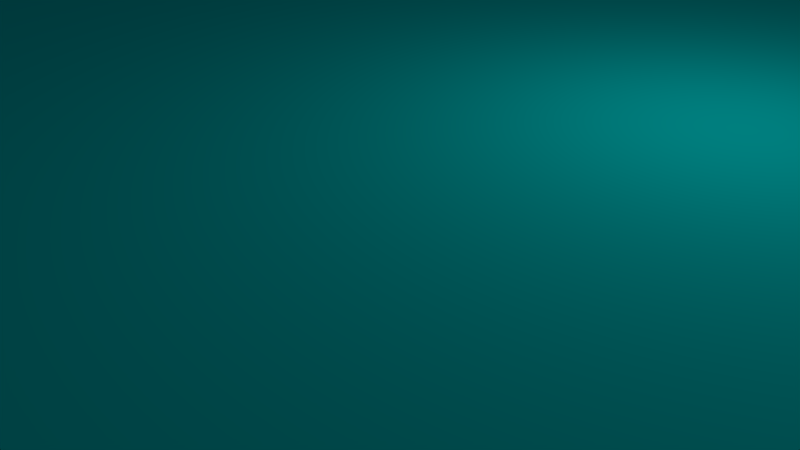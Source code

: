 # Source: glass_mount.blend  (saved by Blender 2.76.0; exported with 4.5.12 LTS)
import bpy
from mathutils import Matrix  # noqa: F401  (used for matrix-valued properties, if any)

bpy.ops.wm.read_factory_settings(use_empty=True)
scene = bpy.context.scene
scene.name = 'Scene'

# ---- collections
col_collection_1 = bpy.data.collections.new('Collection 1'); scene.collection.children.link(col_collection_1)

# ---- materials (node trees are filled in below, after node groups)
mat_material_001 = bpy.data.materials.new('Material.001')
mat_material_001.alpha_threshold = 0.0
mat_material_001.use_transparent_shadow = False
mat_material_001.diffuse_color = (0.0, 0.8, 0.7796, 1.0)
mat_material_001.specular_color = (0.9551, 1.0, 0.9114)
mat_material_001.roughness = 0.5
mat_material = bpy.data.materials.new('Material')
mat_material.alpha_threshold = 0.0
mat_material.use_transparent_shadow = False
mat_material.diffuse_color = (0.8, 0.0, 0.0008931, 1.0)
mat_material.roughness = 0.5
mat_material.line_color = (0.0, 0.0, 0.0, 1.0)

# ---- material node trees

# ---- world
world_world = bpy.data.worlds.new('World'); scene.world = world_world
world_world.color = (0.04543, 0.04511, 0.05088)
world_world.use_sun_shadow = False
world_world.sun_shadow_jitter_overblur = 0.0
world_world.cycles.sampling_method = 'MANUAL'
world_world.cycles.sample_map_resolution = 256

# ---- cameras
cam_camera = bpy.data.cameras.new('Camera')
cam_camera.clip_end = 100.0
cam_camera.lens = 35.0
cam_camera.sensor_width = 32.0
cam_camera.sensor_height = 18.0
cam_camera.ortho_scale = 7.314
cam_camera.dof.focus_distance = 0.0
cam_camera.dof.aperture_fstop = 128.0

# ---- lights
light_lamp = bpy.data.lights.new('Lamp', 'POINT')
light_lamp.transmission_factor = 0.0
light_lamp.cutoff_distance = 30.0
light_lamp.energy = 100.0
light_lamp.shadow_buffer_clip_start = 1.001
light_lamp.shadow_soft_size = 0.1
light_lamp.shadow_maximum_resolution = 0.006
light_lamp.use_absolute_resolution = True
light_lamp.cycles.use_multiple_importance_sampling = False

# ---- meshes
me_cylinder_004 = bpy.data.meshes.new('Cylinder.004')
me_cylinder_004.from_pydata([(-1.5, -6.557e-08, -5.0), (-1.5, -6.557e-08, 5.0), (-1.471, 0.2926, -5.0), (-1.471, 0.2926, 5.0), (-1.386, 0.574, -5.0), (-1.386, 0.574, 5.0), (-1.247, 0.8334, -5.0), (-1.247, 0.8334, 5.0), (-1.061, 1.061, -5.0), (-1.061, 1.061, 5.0), (-0.8334, 1.247, -5.0), (-0.8334, 1.247, 5.0), (-0.574, 1.386, -5.0), (-0.574, 1.386, 5.0), (-0.2926, 1.471, -5.0), (-0.2926, 1.471, 5.0), (-2.829e-07, 1.5, -5.0), (1.635e-07, 1.5, 5.0), (0.2926, 1.471, -5.0), (0.2926, 1.471, 5.0), (0.574, 1.386, -5.0), (0.574, 1.386, 5.0), (0.8334, 1.247, -5.0), (0.8334, 1.247, 5.0), (1.061, 1.061, -5.0), (1.061, 1.061, 5.0), (1.247, 0.8334, -5.0), (1.247, 0.8334, 5.0), (1.386, 0.574, -5.0), (1.386, 0.574, 5.0), (1.471, 0.2926, -5.0), (1.471, 0.2926, 5.0), (1.5, -4.232e-07, -5.0), (1.5, -4.232e-07, 5.0), (1.471, -0.2926, -5.0), (1.471, -0.2926, 5.0), (1.386, -0.574, -5.0), (1.386, -0.574, 5.0), (1.247, -0.8334, -5.0), (1.247, -0.8334, 5.0), (1.061, -1.061, -5.0), (1.061, -1.061, 5.0), (0.8334, -1.247, -5.0), (0.8334, -1.247, 5.0), (0.574, -1.386, -5.0), (0.574, -1.386, 5.0), (0.2926, -1.471, -5.0), (0.2926, -1.471, 5.0), (-1.487e-06, -1.5, -5.0), (-1.04e-06, -1.5, 5.0), (-0.2926, -1.471, -5.0), (-0.2926, -1.471, 5.0), (-0.574, -1.386, -5.0), (-0.574, -1.386, 5.0), (-0.8334, -1.247, -5.0), (-0.8334, -1.247, 5.0), (-1.061, -1.061, -5.0), (-1.061, -1.061, 5.0), (-1.247, -0.8334, -5.0), (-1.247, -0.8334, 5.0), (-1.386, -0.574, -5.0), (-1.386, -0.574, 5.0), (-1.471, -0.2926, -5.0), (-1.471, -0.2926, 5.0), (0.0, 3.5, -1.5), (0.0, 3.5, 1.5), (3.031, 1.75, -1.5), (3.031, 1.75, 1.5), (3.031, -1.75, -1.5), (3.031, -1.75, 1.5), (-3.06e-07, -3.5, -1.5), (-3.06e-07, -3.5, 1.5), (-3.031, -1.75, -1.5), (-3.031, -1.75, 1.5), (-3.031, 1.75, -1.5), (-3.031, 1.75, 1.5)], [], [(0, 1, 3, 2), (2, 3, 5, 4), (4, 5, 7, 6), (6, 7, 9, 8), (8, 9, 11, 10), (10, 11, 13, 12), (12, 13, 15, 14), (14, 15, 17, 16), (16, 17, 19, 18), (18, 19, 21, 20), (20, 21, 23, 22), (22, 23, 25, 24), (24, 25, 27, 26), (26, 27, 29, 28), (28, 29, 31, 30), (30, 31, 33, 32), (32, 33, 35, 34), (34, 35, 37, 36), (36, 37, 39, 38), (38, 39, 41, 40), (40, 41, 43, 42), (42, 43, 45, 44), (44, 45, 47, 46), (46, 47, 49, 48), (48, 49, 51, 50), (50, 51, 53, 52), (52, 53, 55, 54), (54, 55, 57, 56), (56, 57, 59, 58), (58, 59, 61, 60), (3, 1, 63, 61, 59, 57, 55, 53, 51, 49, 47, 45, 43, 41, 39, 37, 35, 33, 31, 29, 27, 25, 23, 21, 19, 17, 15, 13, 11, 9, 7, 5), (62, 63, 1, 0), (60, 61, 63, 62), (0, 2, 4, 6, 8, 10, 12, 14, 16, 18, 20, 22, 24, 26, 28, 30, 32, 34, 36, 38, 40, 42, 44, 46, 48, 50, 52, 54, 56, 58, 60, 62), (64, 65, 67, 66), (66, 67, 69, 68), (68, 69, 71, 70), (70, 71, 73, 72), (67, 65, 75, 73, 71, 69), (74, 75, 65, 64), (72, 73, 75, 74), (64, 66, 68, 70, 72, 74)])
me_cylinder_004.use_remesh_preserve_volume = False
me_cylinder_004.use_remesh_preserve_attributes = False
me_cylinder_004.use_mirror_vertex_groups = False
me_cylinder_004.update()
me_cylinder_002 = bpy.data.meshes.new('Cylinder.002')
me_cylinder_002.from_pydata([(-1.5, -6.557e-08, -5.0), (-1.5, -6.557e-08, 5.0), (-1.471, 0.2926, -5.0), (-1.471, 0.2926, 5.0), (-1.386, 0.574, -5.0), (-1.386, 0.574, 5.0), (-1.247, 0.8334, -5.0), (-1.247, 0.8334, 5.0), (-1.061, 1.061, -5.0), (-1.061, 1.061, 5.0), (-0.8334, 1.247, -5.0), (-0.8334, 1.247, 5.0), (-0.574, 1.386, -5.0), (-0.574, 1.386, 5.0), (-0.2926, 1.471, -5.0), (-0.2926, 1.471, 5.0), (-2.829e-07, 1.5, -5.0), (1.635e-07, 1.5, 5.0), (0.2926, 1.471, -5.0), (0.2926, 1.471, 5.0), (0.574, 1.386, -5.0), (0.574, 1.386, 5.0), (0.8334, 1.247, -5.0), (0.8334, 1.247, 5.0), (1.061, 1.061, -5.0), (1.061, 1.061, 5.0), (1.247, 0.8334, -5.0), (1.247, 0.8334, 5.0), (1.386, 0.574, -5.0), (1.386, 0.574, 5.0), (1.471, 0.2926, -5.0), (1.471, 0.2926, 5.0), (1.5, -4.232e-07, -5.0), (1.5, -4.232e-07, 5.0), (1.471, -0.2926, -5.0), (1.471, -0.2926, 5.0), (1.386, -0.574, -5.0), (1.386, -0.574, 5.0), (1.247, -0.8334, -5.0), (1.247, -0.8334, 5.0), (1.061, -1.061, -5.0), (1.061, -1.061, 5.0), (0.8334, -1.247, -5.0), (0.8334, -1.247, 5.0), (0.574, -1.386, -5.0), (0.574, -1.386, 5.0), (0.2926, -1.471, -5.0), (0.2926, -1.471, 5.0), (-1.487e-06, -1.5, -5.0), (-1.04e-06, -1.5, 5.0), (-0.2926, -1.471, -5.0), (-0.2926, -1.471, 5.0), (-0.574, -1.386, -5.0), (-0.574, -1.386, 5.0), (-0.8334, -1.247, -5.0), (-0.8334, -1.247, 5.0), (-1.061, -1.061, -5.0), (-1.061, -1.061, 5.0), (-1.247, -0.8334, -5.0), (-1.247, -0.8334, 5.0), (-1.386, -0.574, -5.0), (-1.386, -0.574, 5.0), (-1.471, -0.2926, -5.0), (-1.471, -0.2926, 5.0), (0.0, 3.5, -1.5), (0.0, 3.5, 1.5), (3.031, 1.75, -1.5), (3.031, 1.75, 1.5), (3.031, -1.75, -1.5), (3.031, -1.75, 1.5), (-3.06e-07, -3.5, -1.5), (-3.06e-07, -3.5, 1.5), (-3.031, -1.75, -1.5), (-3.031, -1.75, 1.5), (-3.031, 1.75, -1.5), (-3.031, 1.75, 1.5)], [], [(0, 1, 3, 2), (2, 3, 5, 4), (4, 5, 7, 6), (6, 7, 9, 8), (8, 9, 11, 10), (10, 11, 13, 12), (12, 13, 15, 14), (14, 15, 17, 16), (16, 17, 19, 18), (18, 19, 21, 20), (20, 21, 23, 22), (22, 23, 25, 24), (24, 25, 27, 26), (26, 27, 29, 28), (28, 29, 31, 30), (30, 31, 33, 32), (32, 33, 35, 34), (34, 35, 37, 36), (36, 37, 39, 38), (38, 39, 41, 40), (40, 41, 43, 42), (42, 43, 45, 44), (44, 45, 47, 46), (46, 47, 49, 48), (48, 49, 51, 50), (50, 51, 53, 52), (52, 53, 55, 54), (54, 55, 57, 56), (56, 57, 59, 58), (58, 59, 61, 60), (3, 1, 63, 61, 59, 57, 55, 53, 51, 49, 47, 45, 43, 41, 39, 37, 35, 33, 31, 29, 27, 25, 23, 21, 19, 17, 15, 13, 11, 9, 7, 5), (62, 63, 1, 0), (60, 61, 63, 62), (0, 2, 4, 6, 8, 10, 12, 14, 16, 18, 20, 22, 24, 26, 28, 30, 32, 34, 36, 38, 40, 42, 44, 46, 48, 50, 52, 54, 56, 58, 60, 62), (64, 65, 67, 66), (66, 67, 69, 68), (68, 69, 71, 70), (70, 71, 73, 72), (67, 65, 75, 73, 71, 69), (74, 75, 65, 64), (72, 73, 75, 74), (64, 66, 68, 70, 72, 74)])
me_cylinder_002.use_remesh_preserve_volume = False
me_cylinder_002.use_remesh_preserve_attributes = False
me_cylinder_002.use_mirror_vertex_groups = False
me_cylinder_002.update()
me_cylinder_001 = bpy.data.meshes.new('Cylinder.001')
me_cylinder_001.from_pydata([(0.0, 2.0, -25.0), (0.0, 2.0, 25.0), (0.3902, 1.962, -25.0), (0.3902, 1.962, 25.0), (0.7654, 1.848, -25.0), (0.7654, 1.848, 25.0), (1.111, 1.663, -25.0), (1.111, 1.663, 25.0), (1.414, 1.414, -25.0), (1.414, 1.414, 25.0), (1.663, 1.111, -25.0), (1.663, 1.111, 25.0), (1.848, 0.7654, -25.0), (1.848, 0.7654, 25.0), (1.962, 0.3902, -25.0), (1.962, 0.3902, 25.0), (2.0, 1.51e-07, -25.0), (2.0, 1.51e-07, 25.0), (1.962, -0.3902, -25.0), (1.962, -0.3902, 25.0), (1.848, -0.7654, -25.0), (1.848, -0.7654, 25.0), (1.663, -1.111, -25.0), (1.663, -1.111, 25.0), (1.414, -1.414, -25.0), (1.414, -1.414, 25.0), (1.111, -1.663, -25.0), (1.111, -1.663, 25.0), (0.7654, -1.848, -25.0), (0.7654, -1.848, 25.0), (0.3902, -1.962, -25.0), (0.3902, -1.962, 25.0), (-6.517e-07, -2.0, -25.0), (-6.517e-07, -2.0, 25.0), (-0.3902, -1.962, -25.0), (-0.3902, -1.962, 25.0), (-0.7654, -1.848, -25.0), (-0.7654, -1.848, 25.0), (-1.111, -1.663, -25.0), (-1.111, -1.663, 25.0), (-1.414, -1.414, -25.0), (-1.414, -1.414, 25.0), (-1.663, -1.111, -25.0), (-1.663, -1.111, 25.0), (-1.848, -0.7654, -25.0), (-1.848, -0.7654, 25.0), (-1.962, -0.3902, -25.0), (-1.962, -0.3902, 25.0), (-2.0, 1.931e-06, -25.0), (-2.0, 1.931e-06, 25.0), (-1.962, 0.3902, -25.0), (-1.962, 0.3902, 25.0), (-1.848, 0.7654, -25.0), (-1.848, 0.7654, 25.0), (-1.663, 1.111, -25.0), (-1.663, 1.111, 25.0), (-1.414, 1.414, -25.0), (-1.414, 1.414, 25.0), (-1.111, 1.663, -25.0), (-1.111, 1.663, 25.0), (-0.7654, 1.848, -25.0), (-0.7654, 1.848, 25.0), (-0.3902, 1.962, -25.0), (-0.3902, 1.962, 25.0)], [], [(0, 1, 3, 2), (2, 3, 5, 4), (4, 5, 7, 6), (6, 7, 9, 8), (8, 9, 11, 10), (10, 11, 13, 12), (12, 13, 15, 14), (14, 15, 17, 16), (16, 17, 19, 18), (18, 19, 21, 20), (20, 21, 23, 22), (22, 23, 25, 24), (24, 25, 27, 26), (26, 27, 29, 28), (28, 29, 31, 30), (30, 31, 33, 32), (32, 33, 35, 34), (34, 35, 37, 36), (36, 37, 39, 38), (38, 39, 41, 40), (40, 41, 43, 42), (42, 43, 45, 44), (44, 45, 47, 46), (46, 47, 49, 48), (48, 49, 51, 50), (50, 51, 53, 52), (52, 53, 55, 54), (54, 55, 57, 56), (56, 57, 59, 58), (58, 59, 61, 60), (3, 1, 63, 61, 59, 57, 55, 53, 51, 49, 47, 45, 43, 41, 39, 37, 35, 33, 31, 29, 27, 25, 23, 21, 19, 17, 15, 13, 11, 9, 7, 5), (62, 63, 1, 0), (60, 61, 63, 62), (0, 2, 4, 6, 8, 10, 12, 14, 16, 18, 20, 22, 24, 26, 28, 30, 32, 34, 36, 38, 40, 42, 44, 46, 48, 50, 52, 54, 56, 58, 60, 62)])
me_cylinder_001.use_remesh_preserve_volume = False
me_cylinder_001.use_remesh_preserve_attributes = False
me_cylinder_001.use_mirror_vertex_groups = False
me_cylinder_001.update()
me_cube_003 = bpy.data.meshes.new('Cube.003')
me_cube_003.from_pydata([(6.0, 14.0, -3.4), (6.0, 6.0, -3.4), (14.0, 6.0, -3.4), (14.0, 6.0, -19.4), (6.0, 14.0, -19.4), (-10.0, 14.0, -3.4), (-10.0, 6.0, -3.4), (-10.0, 6.0, -3.4), (14.0, -10.0, -3.4), (6.0, -10.0, -3.4), (14.0, -10.0, -19.4), (6.0, -10.0, -19.4), (-10.0, -10.0, -19.4), (-10.0, 6.0, -19.4), (-4.0, 0.0, -19.4), (-3.923, -0.7804, -19.4), (-3.696, -1.531, -19.4), (-3.326, -2.222, -19.4), (-2.828, -2.828, -19.4), (-2.222, -3.326, -19.4), (-1.531, -3.696, -19.4), (-0.7804, -3.923, -19.4), (0.0, -4.0, -19.4), (0.7804, -3.923, -19.4), (1.531, -3.696, -19.4), (2.222, -3.326, -19.4), (2.828, -2.828, -19.4), (3.326, -2.222, -19.4), (3.696, -1.531, -19.4), (3.923, -0.7804, -19.4), (4.0, 0.0, -19.4), (3.923, 0.7804, -19.4), (3.696, 1.531, -19.4), (3.326, 2.222, -19.4), (2.828, 2.828, -19.4), (2.222, 3.326, -19.4), (1.531, 3.696, -19.4), (0.7804, 3.923, -19.4), (0.0, 4.0, -19.4), (-0.7803, 3.923, -19.4), (-1.531, 3.696, -19.4), (-2.222, 3.326, -19.4), (-2.828, 2.828, -19.4), (-3.326, 2.222, -19.4), (-3.696, 1.531, -19.4), (-3.923, 0.7804, -19.4), (-10.0, 14.0, -19.4), (-10.0, 14.0, 14.12), (-10.0, 6.0, 14.12), (14.0, -10.0, 14.12), (6.0, -10.0, 14.12), (-10.0, -10.0, -3.4), (0.0, -4.0, -3.4), (-0.7804, -3.923, -3.4), (-1.531, -3.696, -3.4), (-2.222, -3.326, -3.4), (-2.828, -2.828, -3.4), (-3.326, -2.222, -3.4), (-3.696, -1.531, -3.4), (-3.923, -0.7804, -3.4), (-4.0, 0.0, -3.4), (-3.923, 0.7804, -3.4), (-3.696, 1.531, -3.4), (-3.326, 2.222, -3.4), (-2.828, 2.828, -3.4), (-2.222, 3.326, -3.4), (-1.531, 3.696, -3.4), (-0.7803, 3.923, -3.4), (0.0, 4.0, -3.4), (0.7804, 3.923, -3.4), (1.531, 3.696, -3.4), (2.222, 3.326, -3.4), (2.828, 2.828, -3.4), (3.326, 2.222, -3.4), (3.696, 1.531, -3.4), (3.923, 0.7804, -3.4), (4.0, 0.0, -3.4), (3.923, -0.7804, -3.4), (3.696, -1.531, -3.4), (3.326, -2.222, -3.4), (2.828, -2.828, -3.4), (2.222, -3.326, -3.4), (1.531, -3.696, -3.4), (0.7804, -3.923, -3.4), (14.0, -34.0, -3.4), (14.0, -34.0, -19.4), (-34.0, 6.0, -19.4), (-34.0, 14.0, -19.4), (6.0, -34.0, -19.4), (-34.0, 14.0, -3.4), (-22.0, 14.0, 1.0), (-21.41, 14.0, 1.058), (-20.85, 14.0, 1.228), (-20.33, 14.0, 1.506), (-19.88, 14.0, 1.879), (-19.51, 14.0, 2.333), (-19.23, 14.0, 2.852), (-19.06, 14.0, 3.415), (-19.0, 14.0, 4.0), (-25.0, 14.0, 4.0), (-24.94, 14.0, 3.415), (-24.77, 14.0, 2.852), (-24.49, 14.0, 2.333), (-24.12, 14.0, 1.879), (-23.67, 14.0, 1.506), (-23.15, 14.0, 1.228), (-22.59, 14.0, 1.058), (-34.0, 14.0, 14.12), (-34.0, 6.0, 14.12), (-25.5, 6.0, -2.062), (-29.0, 6.0, 4.0), (-34.0, 6.0, -3.4), (-15.0, 6.0, 4.0), (-18.5, 6.0, -2.062), (6.0, -34.0, 14.12), (14.0, -34.0, 14.12), (14.0, -22.0, 1.0), (14.0, -22.59, 6.942), (14.0, -22.0, 7.0), (14.0, -21.41, 6.942), (14.0, -20.85, 6.772), (14.0, -20.33, 6.494), (14.0, -19.88, 6.121), (14.0, -19.51, 5.667), (14.0, -19.23, 5.148), (14.0, -19.06, 4.585), (14.0, -19.0, 4.0), (14.0, -19.06, 3.415), (14.0, -19.23, 2.852), (14.0, -19.51, 2.333), (14.0, -19.88, 1.879), (14.0, -20.33, 1.506), (14.0, -20.85, 1.228), (14.0, -21.41, 1.058), (6.0, -15.0, 4.0), (6.0, -34.0, -3.4), (6.0, -29.0, 4.0), (6.0, -25.5, -2.062), (6.0, -18.5, -2.062), (14.0, -24.12, 1.879), (14.0, -24.49, 2.333), (14.0, -24.77, 2.852), (14.0, -24.94, 3.415), (14.0, -25.0, 4.0), (14.0, -24.94, 4.585), (14.0, -24.77, 5.148), (14.0, -24.49, 5.667), (14.0, -24.12, 6.121), (14.0, -23.67, 6.494), (14.0, -23.15, 6.772), (14.0, -22.59, 1.058), (14.0, -23.15, 1.228), (14.0, -23.67, 1.506), (-22.59, 10.0, 1.058), (-22.0, 10.0, 1.0), (-21.41, 10.0, 1.058), (-20.85, 10.0, 1.228), (-20.33, 10.0, 1.506), (-19.88, 10.0, 1.879), (-19.51, 10.0, 2.333), (-19.23, 10.0, 2.852), (-19.06, 10.0, 3.415), (-19.0, 10.0, 4.0), (-19.23, 14.0, 5.148), (-19.51, 14.0, 5.667), (-19.88, 14.0, 6.121), (-20.33, 14.0, 6.494), (-20.85, 14.0, 6.772), (-21.41, 14.0, 6.942), (-22.0, 14.0, 7.0), (-22.59, 14.0, 6.942), (-23.15, 14.0, 6.772), (-23.67, 14.0, 6.494), (-24.12, 14.0, 6.121), (-24.49, 14.0, 5.667), (-24.77, 14.0, 5.148), (-24.94, 14.0, 4.585), (-19.06, 14.0, 4.585), (-25.0, 10.0, 4.0), (-24.94, 10.0, 3.415), (-24.77, 10.0, 2.852), (-24.49, 10.0, 2.333), (-24.12, 10.0, 1.879), (-23.67, 10.0, 1.506), (-23.15, 10.0, 1.228), (-25.5, 6.0, 10.06), (-18.5, 6.0, 10.06), (-18.5, 10.0, -2.062), (-25.5, 10.0, -2.062), (-29.0, 10.0, 4.0), (-15.0, 10.0, 4.0), (6.0, -18.5, 10.06), (6.0, -25.5, 10.06), (10.0, -21.41, 1.058), (10.0, -22.0, 1.0), (10.0, -22.59, 6.942), (10.0, -22.0, 7.0), (10.0, -21.41, 6.942), (10.0, -20.85, 6.772), (10.0, -20.33, 6.494), (10.0, -19.88, 6.121), (10.0, -19.51, 5.667), (10.0, -19.23, 5.148), (10.0, -19.06, 4.585), (10.0, -19.0, 4.0), (10.0, -19.06, 3.415), (10.0, -19.23, 2.852), (10.0, -19.51, 2.333), (10.0, -19.88, 1.879), (10.0, -20.33, 1.506), (10.0, -20.85, 1.228), (10.0, -18.5, -2.062), (10.0, -15.0, 4.0), (10.0, -29.0, 4.0), (10.0, -25.5, -2.062), (10.0, -23.67, 1.506), (10.0, -24.12, 1.879), (10.0, -24.49, 2.333), (10.0, -24.77, 2.852), (10.0, -24.94, 3.415), (10.0, -25.0, 4.0), (10.0, -24.94, 4.585), (10.0, -24.77, 5.148), (10.0, -24.49, 5.667), (10.0, -24.12, 6.121), (10.0, -23.67, 6.494), (10.0, -23.15, 6.772), (10.0, -22.59, 1.058), (10.0, -23.15, 1.228), (-19.06, 10.0, 4.585), (-19.23, 10.0, 5.148), (-19.51, 10.0, 5.667), (-19.88, 10.0, 6.121), (-20.33, 10.0, 6.494), (-20.85, 10.0, 6.772), (-21.41, 10.0, 6.942), (-22.0, 10.0, 7.0), (-22.59, 10.0, 6.942), (-23.15, 10.0, 6.772), (-23.67, 10.0, 6.494), (-24.12, 10.0, 6.121), (-24.49, 10.0, 5.667), (-24.77, 10.0, 5.148), (-24.94, 10.0, 4.585), (-25.5, 10.0, 10.06), (-18.5, 10.0, 10.06), (10.0, -18.5, 10.06), (10.0, -25.5, 10.06)], [], [(0, 1, 2), (2, 3, 4, 0), (5, 6, 7, 1, 0), (8, 2, 1, 9), (10, 3, 2, 8), (3, 10, 11, 12, 13, 14, 15, 16, 17, 18, 19, 20, 21, 22, 23, 24, 25, 26, 27, 28, 29), (3, 29, 30, 31, 32, 33, 34, 35, 36, 37, 38, 39, 40, 41, 42, 43, 44, 45, 14, 13, 46, 4), (5, 0, 4, 46), (47, 48, 6, 5), (6, 1, 7), (49, 8, 9, 50), (1, 6, 51, 9, 52, 53, 54, 55, 56, 57, 58, 59, 60, 61, 62, 63, 64, 65, 66, 67), (1, 67, 68, 69, 70, 71, 72, 73, 74, 75, 76, 77, 78, 79, 80, 81, 82, 83, 52, 9), (10, 8, 84, 85), (12, 11, 9, 51), (51, 6, 13, 12), (46, 13, 86, 87), (11, 10, 85, 88), (5, 46, 87, 89), (90, 91, 92, 93, 94, 95, 96, 97, 98, 47, 5, 89, 99, 100, 101, 102, 103, 104, 105, 106), (48, 47, 107, 108), (109, 110, 111, 6, 48, 112, 113), (49, 50, 114, 115), (116, 8, 49, 117, 118, 119, 120, 121, 122, 123, 124, 125, 126, 127, 128, 129, 130, 131, 132, 133), (134, 50, 9, 135, 136, 137, 138), (139, 140, 141, 142, 143, 144, 145, 146, 147, 148, 149, 117, 49, 115, 84, 8, 116, 150, 151, 152), (85, 84, 135, 88), (9, 11, 88, 135), (13, 6, 111, 86), (89, 87, 86, 111), (90, 106, 153, 154), (91, 90, 154, 155), (92, 91, 155, 156), (93, 92, 156, 157), (94, 93, 157, 158), (95, 94, 158, 159), (96, 95, 159, 160), (97, 96, 160, 161), (98, 97, 161, 162), (163, 164, 165, 166, 167, 168, 169, 170, 171, 172, 173, 174, 175, 176, 99, 89, 107, 47, 98, 177), (100, 99, 178, 179), (101, 100, 179, 180), (102, 101, 180, 181), (103, 102, 181, 182), (104, 103, 182, 183), (105, 104, 183, 184), (106, 105, 184, 153), (110, 185, 186, 112, 48, 108, 111), (89, 111, 108, 107), (109, 113, 187, 188), (110, 109, 188, 189), (113, 112, 190, 187), (134, 191, 192, 136, 135, 114, 50), (135, 84, 115, 114), (116, 133, 193, 194), (118, 117, 195, 196), (119, 118, 196, 197), (120, 119, 197, 198), (121, 120, 198, 199), (122, 121, 199, 200), (123, 122, 200, 201), (124, 123, 201, 202), (125, 124, 202, 203), (126, 125, 203, 204), (127, 126, 204, 205), (128, 127, 205, 206), (129, 128, 206, 207), (130, 129, 207, 208), (131, 130, 208, 209), (132, 131, 209, 210), (133, 132, 210, 193), (134, 138, 211, 212), (137, 136, 213, 214), (138, 137, 214, 211), (139, 152, 215, 216), (140, 139, 216, 217), (141, 140, 217, 218), (142, 141, 218, 219), (143, 142, 219, 220), (144, 143, 220, 221), (145, 144, 221, 222), (146, 145, 222, 223), (147, 146, 223, 224), (148, 147, 224, 225), (149, 148, 225, 226), (117, 149, 226, 195), (150, 116, 194, 227), (151, 150, 227, 228), (152, 151, 228, 215), (189, 188, 187, 190, 162, 161, 160, 159, 158, 157, 156, 155, 154, 153, 184, 183, 182, 181, 180, 179, 178), (177, 98, 162, 229), (163, 177, 229, 230), (164, 163, 230, 231), (165, 164, 231, 232), (166, 165, 232, 233), (167, 166, 233, 234), (168, 167, 234, 235), (169, 168, 235, 236), (170, 169, 236, 237), (171, 170, 237, 238), (172, 171, 238, 239), (173, 172, 239, 240), (174, 173, 240, 241), (175, 174, 241, 242), (176, 175, 242, 243), (99, 176, 243, 178), (185, 110, 189, 244), (186, 185, 244, 245), (112, 186, 245, 190), (191, 134, 212, 246), (192, 191, 246, 247), (136, 192, 247, 213), (246, 212, 211, 214, 194, 193, 210, 209, 208, 207, 206, 205, 204, 203, 202, 201, 200, 199, 198, 197, 196), (246, 196, 195, 226, 225, 224, 223, 222, 221, 220, 219, 218, 217, 216, 215, 228, 227, 194, 214, 213, 247), (245, 244, 189, 178, 243, 242, 241, 240, 239, 238, 237, 236, 235, 234, 233, 232, 231, 230, 229, 162, 190), (38, 37, 69, 68), (39, 38, 68, 67), (37, 36, 70, 69), (40, 39, 67, 66), (36, 35, 71, 70), (41, 40, 66, 65), (35, 34, 72, 71), (42, 41, 65, 64), (34, 33, 73, 72), (43, 42, 64, 63), (33, 32, 74, 73), (44, 43, 63, 62), (32, 31, 75, 74), (45, 44, 62, 61), (31, 30, 76, 75), (14, 45, 61, 60), (30, 29, 77, 76), (15, 14, 60, 59), (29, 28, 78, 77), (16, 15, 59, 58), (28, 27, 79, 78), (17, 16, 58, 57), (27, 26, 80, 79), (18, 17, 57, 56), (26, 25, 81, 80), (19, 18, 56, 55), (25, 24, 82, 81), (20, 19, 55, 54), (24, 23, 83, 82), (21, 20, 54, 53), (23, 22, 52, 83), (22, 21, 53, 52)])
me_cube_003.use_remesh_preserve_volume = False
me_cube_003.use_remesh_preserve_attributes = False
me_cube_003.use_mirror_vertex_groups = False
me_cube_003.update()
me_cube_002 = bpy.data.meshes.new('Cube.002')
me_cube_002.from_pydata([(-1.0, -1.0, -1.0), (-1.0, -1.0, 1.0), (-1.0, 1.0, -1.0), (-1.0, 1.0, 1.0), (1.0, -1.0, -1.0), (1.0, -1.0, 1.0), (1.0, 1.0, -1.0), (1.0, 1.0, 1.0)], [], [(1, 3, 2, 0), (3, 7, 6, 2), (7, 5, 4, 6), (5, 1, 0, 4), (0, 2, 6, 4), (5, 7, 3, 1)])
me_cube_002.materials.append(mat_material_001)
me_cube_002.use_remesh_preserve_volume = False
me_cube_002.use_remesh_preserve_attributes = False
me_cube_002.use_mirror_vertex_groups = False
me_cube_002.update()
me_cube_001 = bpy.data.meshes.new('Cube.001')
me_cube_001.from_pydata([(-1.0, -1.0, -1.0), (-1.0, -1.0, 1.0), (-1.0, 1.0, -1.0), (-1.0, 1.0, 1.0), (1.0, -1.0, -1.0), (1.0, -1.0, 1.0), (1.0, 1.0, -1.0), (1.0, 1.0, 1.0)], [], [(1, 3, 2, 0), (3, 7, 6, 2), (7, 5, 4, 6), (5, 1, 0, 4), (0, 2, 6, 4), (5, 7, 3, 1)])
me_cube_001.materials.append(mat_material)
me_cube_001.use_remesh_preserve_volume = False
me_cube_001.use_remesh_preserve_attributes = False
me_cube_001.use_mirror_vertex_groups = False
me_cube_001.update()

# ---- objects
ob_cylinder_001 = bpy.data.objects.new('Cylinder.001', me_cylinder_004)
ob_cylinder = bpy.data.objects.new('Cylinder', me_cylinder_002)
ob_hole = bpy.data.objects.new('hole', me_cylinder_001)
ob_clip = bpy.data.objects.new('Clip', me_cube_003)
ob_glass = bpy.data.objects.new('Glass', me_cube_002)
ob_bed = bpy.data.objects.new('Bed', me_cube_001)
ob_lamp = bpy.data.objects.new('Lamp', light_lamp)
ob_camera = bpy.data.objects.new('Camera', cam_camera)

# ---- transforms, parenting, visibility, modifiers, constraints
ob_cylinder_001.location = (108.5, 95.0, 2.0)
ob_cylinder_001.rotation_euler = (1.192e-07, 1.571, 0.0)
ob_cylinder_001.hide_viewport = True
ob_cylinder_001.lineart.crease_threshold = 0.0
ob_cylinder.location = (95.0, 108.5, 2.0)
ob_cylinder.rotation_euler = (1.571, 1.571, 0.0)
ob_cylinder.hide_viewport = True
ob_cylinder.lineart.crease_threshold = 0.0
ob_hole.location = (105.0, 105.0, 0.0)
ob_hole.lineart.crease_threshold = 0.0
ob_clip.location = (105.0, 105.0, 0.0)
ob_clip.scale = (0.5, 0.5, 0.5)
ob_clip.lineart.crease_threshold = 0.0
ob_glass.location = (0.0, 0.0, 1.25)
ob_glass.scale = (106.0, 100.5, 1.25)
ob_glass.hide_viewport = True
ob_glass.lineart.crease_threshold = 0.0
ob_bed.location = (0.0, 0.0, -0.85)
ob_bed.scale = (107.0, 107.0, 0.85)
ob_bed.color = (1.0, 0.001718, 0.0119, 1.0)
ob_bed.hide_viewport = True
ob_bed.lineart.crease_threshold = 0.0
ob_lamp.location = (4.076, 1.005, 5.904)
ob_lamp.rotation_euler = (0.6503, 0.05522, 1.866)
ob_lamp.lock_rotations_4d = False
ob_lamp.empty_display_type = 'ARROWS'
ob_lamp.color = (0.0, 0.0, 0.0, 0.0)
ob_lamp.lineart.crease_threshold = 0.0
ob_camera.location = (7.481, -6.508, 5.344)
ob_camera.rotation_euler = (1.109, 0.01082, 0.8149)
ob_camera.lock_rotations_4d = False
ob_camera.empty_display_type = 'ARROWS'
ob_camera.color = (0.0, 0.0, 0.0, 0.0)
ob_camera.display_type = 'WIRE'
ob_camera.lineart.crease_threshold = 0.0

# ---- collection membership
col_collection_1.objects.link(ob_cylinder_001)
col_collection_1.objects.link(ob_cylinder)
col_collection_1.objects.link(ob_hole)
col_collection_1.objects.link(ob_clip)
col_collection_1.objects.link(ob_glass)
col_collection_1.objects.link(ob_bed)
col_collection_1.objects.link(ob_lamp)
col_collection_1.objects.link(ob_camera)

# ---- scene / render settings (as saved in the file)
scene.camera = ob_camera
scene.frame_start = 1; scene.frame_end = 250; scene.frame_set(1)
scene.render.engine = 'BLENDER_EEVEE_NEXT'
scene.render.resolution_percentage = 50
scene.render.dither_intensity = 0.0
scene.cycles.use_denoising = False
scene.cycles.samples = 10
scene.cycles.sampling_pattern = 'TABULATED_SOBOL'
scene.cycles.light_sampling_threshold = 0.0
scene.cycles.use_adaptive_sampling = False
scene.cycles.use_light_tree = False
scene.cycles.blur_glossy = 0.0
scene.cycles.pixel_filter_type = 'GAUSSIAN'
scene.cycles.sample_clamp_indirect = 0.0
scene.view_settings.view_transform = 'Standard'
bpy.context.view_layer.update()
